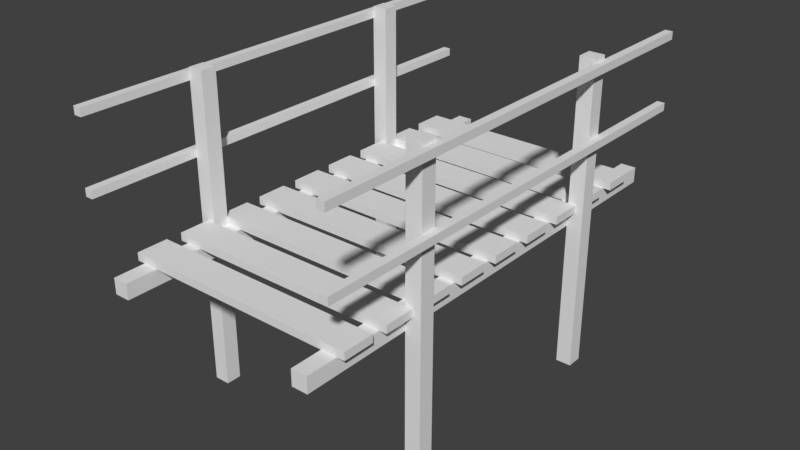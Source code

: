 # Source: Wooden_bridge.blend  (saved by Blender 2.77.0; exported with 4.5.12 LTS)
import bpy
from mathutils import Matrix  # noqa: F401  (used for matrix-valued properties, if any)

bpy.ops.wm.read_factory_settings(use_empty=True)
scene = bpy.context.scene
scene.name = 'Scene'

# ---- collections
col_collection_1 = bpy.data.collections.new('Collection 1'); scene.collection.children.link(col_collection_1)

# ---- materials (node trees are filled in below, after node groups)
mat_material = bpy.data.materials.new('Material')
mat_material.alpha_threshold = 0.0
mat_material.use_transparent_shadow = False
mat_material.roughness = 0.5
mat_material.line_color = (0.0, 0.0, 0.0, 1.0)

# ---- material node trees

# ---- world
world_world = bpy.data.worlds.new('World'); scene.world = world_world
world_world.color = (0.05088, 0.05088, 0.05088)
world_world.use_sun_shadow = False
world_world.sun_shadow_jitter_overblur = 0.0
world_world.cycles.sampling_method = 'MANUAL'

# ---- meshes
me_cube = bpy.data.meshes.new('Cube')
me_cube.from_pydata([(-1.4, 1.6, -1.0), (-1.4, 1.4, -1.0), (-1.6, 1.4, -1.0), (-1.6, 1.6, -1.0), (-1.4, 1.6, 3.0), (-1.4, 1.4, 3.0), (-1.6, 1.4, 3.0), (-1.6, 1.6, 3.0), (-1.4, -1.4, -1.0), (-1.4, -1.6, -1.0), (-1.6, -1.6, -1.0), (-1.6, -1.4, -1.0), (-1.4, -1.4, 3.0), (-1.4, -1.6, 3.0), (-1.6, -1.6, 3.0), (-1.6, -1.4, 3.0), (1.6, 1.6, -1.0), (1.6, 1.4, -1.0), (1.4, 1.4, -1.0), (1.4, 1.6, -1.0), (1.6, 1.6, 3.0), (1.6, 1.4, 3.0), (1.4, 1.4, 3.0), (1.4, 1.6, 3.0), (1.6, -1.4, -1.0), (1.6, -1.6, -1.0), (1.4, -1.6, -1.0), (1.4, -1.4, -1.0), (1.6, -1.4, 3.0), (1.6, -1.6, 3.0), (1.4, -1.6, 3.0), (1.4, -1.4, 3.0), (1.2, -3.0, 0.9), (1.2, -3.0, 1.1), (1.2, 3.0, 0.9), (1.2, 3.0, 1.1), (1.4, -3.0, 0.9), (1.4, -3.0, 1.1), (1.4, 3.0, 0.9), (1.4, 3.0, 1.1), (-1.4, -3.0, 0.9), (-1.4, -3.0, 1.1), (-1.4, 3.0, 0.9), (-1.4, 3.0, 1.1), (-1.2, -3.0, 0.9), (-1.2, -3.0, 1.1), (-1.2, 3.0, 0.9), (-1.2, 3.0, 1.1), (-1.5, -0.2, 1.1), (-1.5, -0.2, 1.2), (-1.5, 0.2, 1.1), (-1.5, 0.2, 1.2), (1.5, -0.2, 1.1), (1.5, -0.2, 1.2), (1.5, 0.2, 1.1), (1.5, 0.2, 1.2), (-1.5, 0.4, 1.1), (-1.5, 0.4, 1.2), (-1.5, 0.8, 1.1), (-1.5, 0.8, 1.2), (1.5, 0.4, 1.1), (1.5, 0.4, 1.2), (1.5, 0.8, 1.1), (1.5, 0.8, 1.2), (-1.5, 1.0, 1.1), (-1.5, 1.0, 1.2), (-1.5, 1.4, 1.1), (-1.5, 1.4, 1.2), (1.5, 1.0, 1.1), (1.5, 1.0, 1.2), (1.5, 1.4, 1.1), (1.5, 1.4, 1.2), (-1.5, 1.6, 1.1), (-1.5, 1.6, 1.2), (-1.5, 2.0, 1.1), (-1.5, 2.0, 1.2), (1.5, 1.6, 1.1), (1.5, 1.6, 1.2), (1.5, 2.0, 1.1), (1.5, 2.0, 1.2), (-1.5, -2.6, 1.1), (-1.5, -2.6, 1.2), (-1.5, -2.2, 1.1), (-1.5, -2.2, 1.2), (1.5, -2.6, 1.1), (1.5, -2.6, 1.2), (1.5, -2.2, 1.1), (1.5, -2.2, 1.2), (-1.5, -2.0, 1.1), (-1.5, -2.0, 1.2), (-1.5, -1.6, 1.1), (-1.5, -1.6, 1.2), (1.5, -2.0, 1.1), (1.5, -2.0, 1.2), (1.5, -1.6, 1.1), (1.5, -1.6, 1.2), (-1.5, -1.4, 1.1), (-1.5, -1.4, 1.2), (-1.5, -1.0, 1.1), (-1.5, -1.0, 1.2), (1.5, -1.4, 1.1), (1.5, -1.4, 1.2), (1.5, -1.0, 1.1), (1.5, -1.0, 1.2), (-1.5, -0.8, 1.1), (-1.5, -0.8, 1.2), (-1.5, -0.4, 1.1), (-1.5, -0.4, 1.2), (1.5, -0.8, 1.1), (1.5, -0.8, 1.2), (1.5, -0.4, 1.1), (1.5, -0.4, 1.2), (-1.5, 2.2, 1.1), (-1.5, 2.2, 1.2), (-1.5, 2.6, 1.1), (-1.5, 2.6, 1.2), (1.5, 2.2, 1.1), (1.5, 2.2, 1.2), (1.5, 2.6, 1.1), (1.5, 2.6, 1.2), (1.6, -3.0, 1.95), (1.6, -3.0, 2.05), (1.6, 3.0, 1.95), (1.6, 3.0, 2.05), (1.7, -3.0, 1.95), (1.7, -3.0, 2.05), (1.7, 3.0, 1.95), (1.7, 3.0, 2.05), (-1.7, -3.0, 1.95), (-1.7, -3.0, 2.05), (-1.7, 3.0, 1.95), (-1.7, 3.0, 2.05), (-1.6, -3.0, 1.95), (-1.6, -3.0, 2.05), (-1.6, 3.0, 1.95), (-1.6, 3.0, 2.05), (1.6, -3.0, 2.85), (1.6, -3.0, 2.95), (1.6, 3.0, 2.85), (1.6, 3.0, 2.95), (1.7, -3.0, 2.85), (1.7, -3.0, 2.95), (1.7, 3.0, 2.85), (1.7, 3.0, 2.95), (-1.7, -3.0, 2.85), (-1.7, -3.0, 2.95), (-1.7, 3.0, 2.85), (-1.7, 3.0, 2.95), (-1.6, -3.0, 2.85), (-1.6, -3.0, 2.95), (-1.6, 3.0, 2.85), (-1.6, 3.0, 2.95)], [], [(0, 1, 2, 3), (4, 7, 6, 5), (0, 4, 5, 1), (1, 5, 6, 2), (2, 6, 7, 3), (4, 0, 3, 7), (8, 9, 10, 11), (12, 15, 14, 13), (8, 12, 13, 9), (9, 13, 14, 10), (10, 14, 15, 11), (12, 8, 11, 15), (16, 17, 18, 19), (20, 23, 22, 21), (16, 20, 21, 17), (17, 21, 22, 18), (18, 22, 23, 19), (20, 16, 19, 23), (24, 25, 26, 27), (28, 31, 30, 29), (24, 28, 29, 25), (25, 29, 30, 26), (26, 30, 31, 27), (28, 24, 27, 31), (33, 35, 34, 32), (35, 39, 38, 34), (39, 37, 36, 38), (37, 33, 32, 36), (32, 34, 38, 36), (37, 39, 35, 33), (41, 43, 42, 40), (43, 47, 46, 42), (47, 45, 44, 46), (45, 41, 40, 44), (40, 42, 46, 44), (45, 47, 43, 41), (49, 51, 50, 48), (51, 55, 54, 50), (55, 53, 52, 54), (53, 49, 48, 52), (48, 50, 54, 52), (53, 55, 51, 49), (57, 59, 58, 56), (59, 63, 62, 58), (63, 61, 60, 62), (61, 57, 56, 60), (56, 58, 62, 60), (61, 63, 59, 57), (65, 67, 66, 64), (67, 71, 70, 66), (71, 69, 68, 70), (69, 65, 64, 68), (64, 66, 70, 68), (69, 71, 67, 65), (73, 75, 74, 72), (75, 79, 78, 74), (79, 77, 76, 78), (77, 73, 72, 76), (72, 74, 78, 76), (77, 79, 75, 73), (81, 83, 82, 80), (83, 87, 86, 82), (87, 85, 84, 86), (85, 81, 80, 84), (80, 82, 86, 84), (85, 87, 83, 81), (89, 91, 90, 88), (91, 95, 94, 90), (95, 93, 92, 94), (93, 89, 88, 92), (88, 90, 94, 92), (93, 95, 91, 89), (97, 99, 98, 96), (99, 103, 102, 98), (103, 101, 100, 102), (101, 97, 96, 100), (96, 98, 102, 100), (101, 103, 99, 97), (105, 107, 106, 104), (107, 111, 110, 106), (111, 109, 108, 110), (109, 105, 104, 108), (104, 106, 110, 108), (109, 111, 107, 105), (113, 115, 114, 112), (115, 119, 118, 114), (119, 117, 116, 118), (117, 113, 112, 116), (112, 114, 118, 116), (117, 119, 115, 113), (121, 123, 122, 120), (123, 127, 126, 122), (127, 125, 124, 126), (125, 121, 120, 124), (120, 122, 126, 124), (125, 127, 123, 121), (129, 131, 130, 128), (131, 135, 134, 130), (135, 133, 132, 134), (133, 129, 128, 132), (128, 130, 134, 132), (133, 135, 131, 129), (137, 139, 138, 136), (139, 143, 142, 138), (143, 141, 140, 142), (141, 137, 136, 140), (136, 138, 142, 140), (141, 143, 139, 137), (145, 147, 146, 144), (147, 151, 150, 146), (151, 149, 148, 150), (149, 145, 144, 148), (144, 146, 150, 148), (149, 151, 147, 145)])
_uv = me_cube.uv_layers.new(name='UVMap')
_uv.uv.foreach_set('vector', [0.3445, 0.437, 0.3445, 0.437, 0.3445, 0.437, 0.3445, 0.437, 0.3445, 0.437, 0.3445, 0.437, 0.3445, 0.437, 0.3445, 0.437, 0.3445, 0.437, 0.3445, 0.437, 0.3445, 0.437, 0.3445, 0.437, 0.3445, 0.437, 0.3445, 0.437, 0.3445, 0.437, 0.3445, 0.437, 0.3445, 0.437, 0.3445, 0.437, 0.3445, 0.437, 0.3445, 0.437, 0.3445, 0.437, 0.3445, 0.437, 0.3445, 0.437, 0.3445, 0.437, 0.3445, 0.437, 0.3445, 0.437, 0.3445, 0.437, 0.3445, 0.437, 0.3445, 0.437, 0.3445, 0.437, 0.3445, 0.437, 0.3445, 0.437, 0.3445, 0.437, 0.3445, 0.437, 0.3445, 0.437, 0.3445, 0.437, 0.3445, 0.437, 0.3445, 0.437, 0.3445, 0.437, 0.3445, 0.437, 0.3445, 0.437, 0.3445, 0.437, 0.3445, 0.437, 0.3445, 0.437, 0.3445, 0.437, 0.3445, 0.437, 0.3445, 0.437, 0.3445, 0.437, 0.3445, 0.437, 0.3445, 0.437, 0.3445, 0.437, 0.3445, 0.437, 0.3445, 0.437, 0.3445, 0.437, 0.3445, 0.437, 0.3445, 0.437, 0.3445, 0.437, 0.3445, 0.437, 0.3445, 0.437, 0.3445, 0.437, 0.3445, 0.437, 0.3445, 0.437, 0.3445, 0.437, 0.3445, 0.437, 0.3445, 0.437, 0.3445, 0.437, 0.3445, 0.437, 0.3445, 0.437, 0.3445, 0.437, 0.3445, 0.437, 0.3445, 0.437, 0.3445, 0.437, 0.3445, 0.437, 0.3445, 0.437, 0.3445, 0.437, 0.3445, 0.437, 0.3445, 0.437, 0.3445, 0.437, 0.3445, 0.437, 0.3445, 0.437, 0.3445, 0.437, 0.3445, 0.437, 0.3445, 0.437, 0.3445, 0.437, 0.3445, 0.437, 0.3445, 0.437, 0.3445, 0.437, 0.3445, 0.437, 0.3445, 0.437, 0.3445, 0.437, 0.3445, 0.437, 0.3445, 0.437, 0.3445, 0.437, 0.3445, 0.437, 0.3445, 0.437, 0.3445, 0.437, 0.3445, 0.437, 0.3445, 0.437, 0.3445, 0.437, 0.3445, 0.437, 0.3445, 0.437, 0.3445, 0.437, 0.3445, 0.437, 0.3445, 0.437, 0.3445, 0.437, 0.3445, 0.437, 0.3445, 0.437, 0.3445, 0.437, 0.3445, 0.437, 0.3445, 0.437, 0.3445, 0.437, 0.3445, 0.437, 0.3445, 0.437, 0.3445, 0.437, 0.3445, 0.437, 0.3445, 0.437, 0.3445, 0.437, 0.3445, 0.437, 0.3445, 0.437, 0.3445, 0.437, 0.3445, 0.437, 0.3445, 0.437, 0.3445, 0.437, 0.3445, 0.437, 0.3445, 0.437, 0.3445, 0.437, 0.3445, 0.437, 0.3445, 0.437, 0.3445, 0.437, 0.3445, 0.437, 0.3445, 0.437, 0.3445, 0.437, 0.3445, 0.437, 0.3445, 0.437, 0.3445, 0.437, 0.3445, 0.437, 0.3445, 0.437, 0.3445, 0.437, 0.3445, 0.437, 0.3445, 0.437, 0.3445, 0.437, 0.3445, 0.437, 0.3445, 0.437, 0.3445, 0.437, 0.3681, 0.3917, 0.3681, 0.3917, 0.3681, 0.3917, 0.3681, 0.3917, 0.3681, 0.3917, 0.3681, 0.3917, 0.3681, 0.3917, 0.3681, 0.3917, 0.3681, 0.3917, 0.3681, 0.3917, 0.3681, 0.3917, 0.3681, 0.3917, 0.3681, 0.3917, 0.3681, 0.3917, 0.3681, 0.3917, 0.3681, 0.3917, 0.3681, 0.3917, 0.3681, 0.3917, 0.3681, 0.3917, 0.3681, 0.3917, 0.3681, 0.3917, 0.3681, 0.3917, 0.3681, 0.3917, 0.3681, 0.3917, 0.3681, 0.3917, 0.3681, 0.3917, 0.3681, 0.3917, 0.3681, 0.3917, 0.3681, 0.3917, 0.3681, 0.3917, 0.3681, 0.3917, 0.3681, 0.3917, 0.3681, 0.3917, 0.3681, 0.3917, 0.3681, 0.3917, 0.3681, 0.3917, 0.3681, 0.3917, 0.3681, 0.3917, 0.3681, 0.3917, 0.3681, 0.3917, 0.3681, 0.3917, 0.3681, 0.3917, 0.3681, 0.3917, 0.3681, 0.3917, 0.3681, 0.3917, 0.3681, 0.3917, 0.3681, 0.3917, 0.3681, 0.3917, 0.3681, 0.3917, 0.3681, 0.3917, 0.3681, 0.3917, 0.3681, 0.3917, 0.3681, 0.3917, 0.3681, 0.3917, 0.3681, 0.3917, 0.3681, 0.3917, 0.3681, 0.3917, 0.3681, 0.3917, 0.3681, 0.3917, 0.3681, 0.3917, 0.3681, 0.3917, 0.3681, 0.3917, 0.3681, 0.3917, 0.3681, 0.3917, 0.3681, 0.3917, 0.3681, 0.3917, 0.3681, 0.3917, 0.3681, 0.3917, 0.3681, 0.3917, 0.3681, 0.3917, 0.3681, 0.3917, 0.3681, 0.3917, 0.3681, 0.3917, 0.3681, 0.3917, 0.3681, 0.3917, 0.3681, 0.3917, 0.3681, 0.3917, 0.3681, 0.3917, 0.3681, 0.3917, 0.3681, 0.3917, 0.3681, 0.3917, 0.3681, 0.3917, 0.3681, 0.3917, 0.3681, 0.3917, 0.3681, 0.3917, 0.3681, 0.3917, 0.3681, 0.3917, 0.3681, 0.3917, 0.3681, 0.3917, 0.3681, 0.3917, 0.3681, 0.3917, 0.3681, 0.3917, 0.3681, 0.3917, 0.3681, 0.3917, 0.3681, 0.3917, 0.3681, 0.3917, 0.3681, 0.3917, 0.3681, 0.3917, 0.3681, 0.3917, 0.3681, 0.3917, 0.3681, 0.3917, 0.3681, 0.3917, 0.3681, 0.3917, 0.3681, 0.3917, 0.3681, 0.3917, 0.3681, 0.3917, 0.3681, 0.3917, 0.3681, 0.3917, 0.3681, 0.3917, 0.3681, 0.3917, 0.3681, 0.3917, 0.3681, 0.3917, 0.3681, 0.3917, 0.3681, 0.3917, 0.3681, 0.3917, 0.3681, 0.3917, 0.3681, 0.3917, 0.3681, 0.3917, 0.3681, 0.3917, 0.3681, 0.3917, 0.3681, 0.3917, 0.3681, 0.3917, 0.3681, 0.3917, 0.3681, 0.3917, 0.3681, 0.3917, 0.3681, 0.3917, 0.3681, 0.3917, 0.3681, 0.3917, 0.3681, 0.3917, 0.3681, 0.3917, 0.3681, 0.3917, 0.3681, 0.3917, 0.3681, 0.3917, 0.3681, 0.3917, 0.3681, 0.3917, 0.3681, 0.3917, 0.3681, 0.3917, 0.3681, 0.3917, 0.3681, 0.3917, 0.3681, 0.3917, 0.3681, 0.3917, 0.3681, 0.3917, 0.3681, 0.3917, 0.3681, 0.3917, 0.3681, 0.3917, 0.3681, 0.3917, 0.3681, 0.3917, 0.3681, 0.3917, 0.3681, 0.3917, 0.3681, 0.3917, 0.3681, 0.3917, 0.3681, 0.3917, 0.3681, 0.3917, 0.3681, 0.3917, 0.3681, 0.3917, 0.3681, 0.3917, 0.3681, 0.3917, 0.3681, 0.3917, 0.3681, 0.3917, 0.3681, 0.3917, 0.3681, 0.3917, 0.3681, 0.3917, 0.3681, 0.3917, 0.3681, 0.3917, 0.3681, 0.3917, 0.3681, 0.3917, 0.3681, 0.3917, 0.3681, 0.3917, 0.3681, 0.3917, 0.3681, 0.3917, 0.3681, 0.3917, 0.3681, 0.3917, 0.3681, 0.3917, 0.3681, 0.3917, 0.3681, 0.3917, 0.3681, 0.3917, 0.3681, 0.3917, 0.3681, 0.3917, 0.3681, 0.3917, 0.3681, 0.3917, 0.3681, 0.3917, 0.3681, 0.3917, 0.3681, 0.3917, 0.3681, 0.3917, 0.3681, 0.3917, 0.3681, 0.3917, 0.3681, 0.3917, 0.3681, 0.3917, 0.3681, 0.3917, 0.3681, 0.3917, 0.3681, 0.3917, 0.3681, 0.3917, 0.3681, 0.3917, 0.3681, 0.3917, 0.3681, 0.3917, 0.3681, 0.3917, 0.3681, 0.3917, 0.3681, 0.3917, 0.3681, 0.3917, 0.3681, 0.3917, 0.3681, 0.3917, 0.3681, 0.3917, 0.3681, 0.3917, 0.3681, 0.3917, 0.3681, 0.3917, 0.3681, 0.3917, 0.3681, 0.3917, 0.3681, 0.3917, 0.3681, 0.3917, 0.3681, 0.3917, 0.3681, 0.3917, 0.3681, 0.3917, 0.3681, 0.3917, 0.3681, 0.3917, 0.3681, 0.3917, 0.3681, 0.3917, 0.3445, 0.437, 0.3445, 0.437, 0.3445, 0.437, 0.3445, 0.437, 0.3445, 0.437, 0.3445, 0.437, 0.3445, 0.437, 0.3445, 0.437, 0.3445, 0.437, 0.3445, 0.437, 0.3445, 0.437, 0.3445, 0.437, 0.3445, 0.437, 0.3445, 0.437, 0.3445, 0.437, 0.3445, 0.437, 0.3445, 0.437, 0.3445, 0.437, 0.3445, 0.437, 0.3445, 0.437, 0.3445, 0.437, 0.3445, 0.437, 0.3445, 0.437, 0.3445, 0.437, 0.3445, 0.437, 0.3445, 0.437, 0.3445, 0.437, 0.3445, 0.437, 0.3445, 0.437, 0.3445, 0.437, 0.3445, 0.437, 0.3445, 0.437, 0.3445, 0.437, 0.3445, 0.437, 0.3445, 0.437, 0.3445, 0.437, 0.3445, 0.437, 0.3445, 0.437, 0.3445, 0.437, 0.3445, 0.437, 0.3445, 0.437, 0.3445, 0.437, 0.3445, 0.437, 0.3445, 0.437, 0.3445, 0.437, 0.3445, 0.437, 0.3445, 0.437, 0.3445, 0.437, 0.3445, 0.437, 0.3445, 0.437, 0.3445, 0.437, 0.3445, 0.437, 0.3445, 0.437, 0.3445, 0.437, 0.3445, 0.437, 0.3445, 0.437, 0.3445, 0.437, 0.3445, 0.437, 0.3445, 0.437, 0.3445, 0.437, 0.3445, 0.437, 0.3445, 0.437, 0.3445, 0.437, 0.3445, 0.437, 0.3445, 0.437, 0.3445, 0.437, 0.3445, 0.437, 0.3445, 0.437, 0.3445, 0.437, 0.3445, 0.437, 0.3445, 0.437, 0.3445, 0.437, 0.3445, 0.437, 0.3445, 0.437, 0.3445, 0.437, 0.3445, 0.437, 0.3445, 0.437, 0.3445, 0.437, 0.3445, 0.437, 0.3445, 0.437, 0.3445, 0.437, 0.3445, 0.437, 0.3445, 0.437, 0.3445, 0.437, 0.3445, 0.437, 0.3445, 0.437, 0.3445, 0.437, 0.3445, 0.437, 0.3445, 0.437, 0.3445, 0.437, 0.3445, 0.437, 0.3445, 0.437, 0.3445, 0.437, 0.3445, 0.437, 0.3445, 0.437, 0.3445, 0.437])
me_cube.materials.append(mat_material)
me_cube.use_remesh_preserve_volume = False
me_cube.use_remesh_preserve_attributes = False
me_cube.use_mirror_vertex_groups = False
me_cube.update()

# ---- objects
ob_wooden_bridge = bpy.data.objects.new('Wooden bridge', me_cube)

# ---- transforms, parenting, visibility, modifiers, constraints
ob_wooden_bridge.location = (0.0, 0.0, 0.0)
ob_wooden_bridge.lock_rotations_4d = False
ob_wooden_bridge.empty_display_type = 'ARROWS'
ob_wooden_bridge.lineart.crease_threshold = 0.0

# ---- collection membership
col_collection_1.objects.link(ob_wooden_bridge)

# ---- scene / render settings (as saved in the file)
scene.frame_start = 1; scene.frame_end = 250; scene.frame_set(1)
scene.render.engine = 'BLENDER_EEVEE_NEXT'
scene.render.resolution_percentage = 50
scene.render.dither_intensity = 0.0
scene.cycles.use_denoising = False
scene.cycles.samples = 128
scene.cycles.sampling_pattern = 'TABULATED_SOBOL'
scene.cycles.light_sampling_threshold = 0.0
scene.cycles.use_adaptive_sampling = False
scene.cycles.use_light_tree = False
scene.cycles.blur_glossy = 0.0
scene.cycles.sample_clamp_indirect = 0.0
scene.view_settings.view_transform = 'Standard'
bpy.context.view_layer.update()

# ---- added for rendering (the .blend has no active camera and no usable light): camera, sun
cam_auto = bpy.data.cameras.new('AutoCamera')
cam_auto.lens = 50.0
cam_auto.sensor_width = 36.0
cam_auto.clip_end = 1000.0
ob_auto_camera = bpy.data.objects.new('AutoCamera', cam_auto)
scene.collection.objects.link(ob_auto_camera)
ob_auto_camera.location = (7.37631, -8.85157, 6.90105)
ob_auto_camera.rotation_euler = (1.09748, -7.21219e-08, 0.694738)
scene.camera = ob_auto_camera
light_auto_sun = bpy.data.lights.new('AutoSun', 'SUN')
light_auto_sun.energy = 3.0
light_auto_sun.angle = 0.0523599
ob_auto_sun = bpy.data.objects.new('AutoSun', light_auto_sun)
scene.collection.objects.link(ob_auto_sun)
ob_auto_sun.rotation_euler = (0.872665, 0.174533, 0.523599)
bpy.context.view_layer.update()

